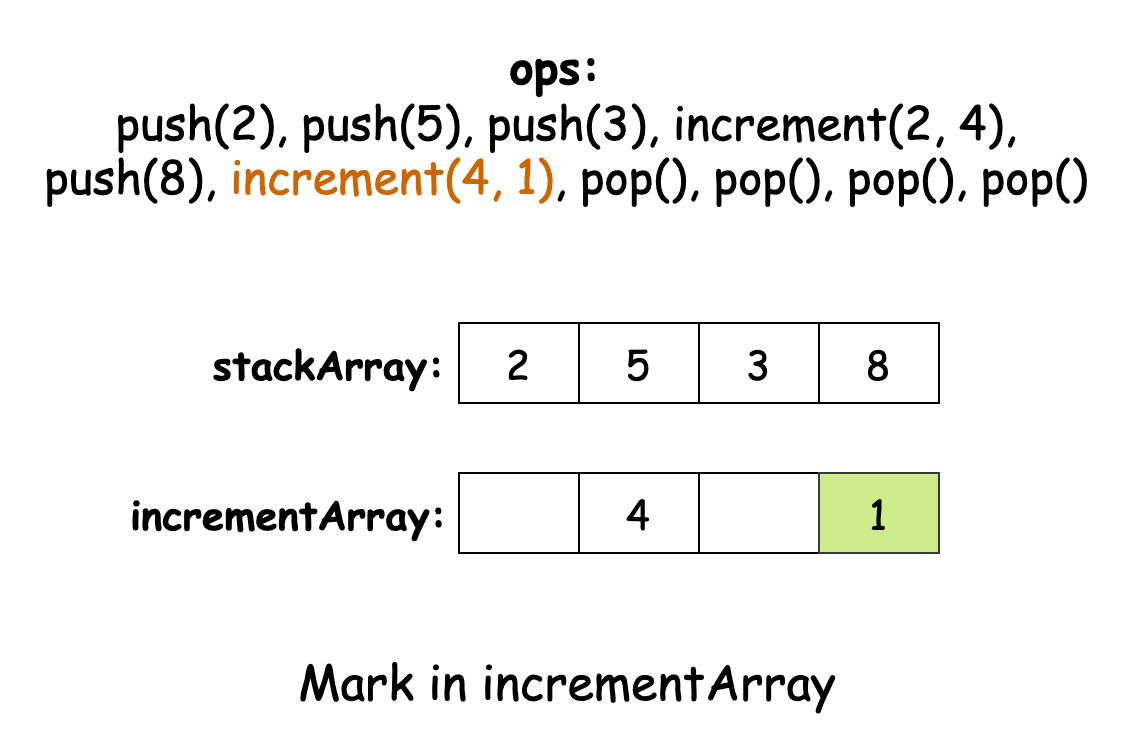

The diagram above was exported from draw.io. Its source (the exported page's mxGraphModel, read from the mxfile embedded in the PNG):
<mxGraphModel dx="1363" dy="1039" grid="1" gridSize="10" guides="1" tooltips="1" connect="1" arrows="1" fold="1" page="1" pageScale="1" pageWidth="827" pageHeight="1169" math="0" shadow="0">
  <root>
    <mxCell id="0" />
    <mxCell id="1" parent="0" />
    <mxCell id="4-DJAzbhiyjmM2J9ux7l-1" value="&lt;font style=&quot;font-size: 23px;&quot; face=&quot;Comic Sans MS&quot;&gt;&lt;b&gt;ops:&amp;nbsp;&lt;/b&gt;&lt;/font&gt;&lt;div&gt;&lt;font style=&quot;font-size: 23px;&quot; face=&quot;Comic Sans MS&quot;&gt;push(2), push(5), push(3), increment(2, 4), push(8), &lt;font color=&quot;#cc6600&quot;&gt;increment(4, 1)&lt;/font&gt;, pop(), pop(), pop(), pop()&lt;/font&gt;&lt;/div&gt;" style="text;html=1;align=center;verticalAlign=middle;whiteSpace=wrap;rounded=0;" vertex="1" parent="1">
      <mxGeometry x="151" y="100" width="526" height="30" as="geometry" />
    </mxCell>
    <mxCell id="4-DJAzbhiyjmM2J9ux7l-3" value="&lt;font style=&quot;font-size: 20px;&quot; face=&quot;Comic Sans MS&quot;&gt;&lt;b&gt;stackArray:&amp;nbsp;&lt;/b&gt;&lt;/font&gt;" style="text;html=1;align=center;verticalAlign=middle;whiteSpace=wrap;rounded=0;" vertex="1" parent="1">
      <mxGeometry x="270" y="220" width="60" height="30" as="geometry" />
    </mxCell>
    <mxCell id="4-DJAzbhiyjmM2J9ux7l-4" value="" style="shape=table;startSize=0;container=1;collapsible=0;childLayout=tableLayout;top=1;bottom=1;left=1;right=1;fontFamily=Comic Sans MS;fontSize=20;" vertex="1" parent="1">
      <mxGeometry x="360" y="215" width="240" height="40" as="geometry" />
    </mxCell>
    <mxCell id="4-DJAzbhiyjmM2J9ux7l-5" value="" style="shape=tableRow;horizontal=0;startSize=0;swimlaneHead=0;swimlaneBody=0;strokeColor=inherit;top=1;left=1;bottom=1;right=1;collapsible=0;dropTarget=0;fillColor=none;points=[[0,0.5],[1,0.5]];portConstraint=eastwest;fontFamily=Comic Sans MS;fontSize=20;" vertex="1" parent="4-DJAzbhiyjmM2J9ux7l-4">
      <mxGeometry width="240" height="40" as="geometry" />
    </mxCell>
    <mxCell id="4-DJAzbhiyjmM2J9ux7l-6" value="2" style="shape=partialRectangle;html=1;whiteSpace=wrap;connectable=0;overflow=hidden;top=1;left=1;bottom=1;right=1;pointerEvents=1;fontFamily=Comic Sans MS;fontSize=20;" vertex="1" parent="4-DJAzbhiyjmM2J9ux7l-5">
      <mxGeometry width="60" height="40" as="geometry">
        <mxRectangle width="60" height="40" as="alternateBounds" />
      </mxGeometry>
    </mxCell>
    <mxCell id="4-DJAzbhiyjmM2J9ux7l-7" value="5" style="shape=partialRectangle;html=1;whiteSpace=wrap;connectable=0;overflow=hidden;top=1;left=1;bottom=1;right=1;pointerEvents=1;fontFamily=Comic Sans MS;fontSize=20;" vertex="1" parent="4-DJAzbhiyjmM2J9ux7l-5">
      <mxGeometry x="60" width="60" height="40" as="geometry">
        <mxRectangle width="60" height="40" as="alternateBounds" />
      </mxGeometry>
    </mxCell>
    <mxCell id="4-DJAzbhiyjmM2J9ux7l-8" value="3" style="shape=partialRectangle;html=1;whiteSpace=wrap;connectable=0;overflow=hidden;top=1;left=1;bottom=1;right=1;pointerEvents=1;fontFamily=Comic Sans MS;fontSize=20;" vertex="1" parent="4-DJAzbhiyjmM2J9ux7l-5">
      <mxGeometry x="120" width="60" height="40" as="geometry">
        <mxRectangle width="60" height="40" as="alternateBounds" />
      </mxGeometry>
    </mxCell>
    <mxCell id="4-DJAzbhiyjmM2J9ux7l-9" value="8" style="shape=partialRectangle;html=1;whiteSpace=wrap;connectable=0;overflow=hidden;top=1;left=1;bottom=1;right=1;pointerEvents=1;fontFamily=Comic Sans MS;fontSize=20;" vertex="1" parent="4-DJAzbhiyjmM2J9ux7l-5">
      <mxGeometry x="180" width="60" height="40" as="geometry">
        <mxRectangle width="60" height="40" as="alternateBounds" />
      </mxGeometry>
    </mxCell>
    <mxCell id="4-DJAzbhiyjmM2J9ux7l-14" value="&lt;font style=&quot;font-size: 20px;&quot; face=&quot;Comic Sans MS&quot;&gt;&lt;b&gt;incrementArray:&amp;nbsp;&lt;/b&gt;&lt;/font&gt;" style="text;html=1;align=center;verticalAlign=middle;whiteSpace=wrap;rounded=0;" vertex="1" parent="1">
      <mxGeometry x="250" y="295" width="60" height="30" as="geometry" />
    </mxCell>
    <mxCell id="4-DJAzbhiyjmM2J9ux7l-15" value="" style="shape=table;startSize=0;container=1;collapsible=0;childLayout=tableLayout;top=1;bottom=1;left=1;right=1;fontFamily=Comic Sans MS;fontSize=20;" vertex="1" parent="1">
      <mxGeometry x="360" y="290" width="240" height="40" as="geometry" />
    </mxCell>
    <mxCell id="4-DJAzbhiyjmM2J9ux7l-16" value="" style="shape=tableRow;horizontal=0;startSize=0;swimlaneHead=0;swimlaneBody=0;strokeColor=inherit;top=1;left=1;bottom=1;right=1;collapsible=0;dropTarget=0;fillColor=none;points=[[0,0.5],[1,0.5]];portConstraint=eastwest;fontFamily=Comic Sans MS;fontSize=20;" vertex="1" parent="4-DJAzbhiyjmM2J9ux7l-15">
      <mxGeometry width="240" height="40" as="geometry" />
    </mxCell>
    <mxCell id="4-DJAzbhiyjmM2J9ux7l-17" value="" style="shape=partialRectangle;html=1;whiteSpace=wrap;connectable=0;strokeColor=inherit;overflow=hidden;fillColor=none;top=1;left=1;bottom=1;right=1;pointerEvents=1;fontFamily=Comic Sans MS;fontSize=20;" vertex="1" parent="4-DJAzbhiyjmM2J9ux7l-16">
      <mxGeometry width="60" height="40" as="geometry">
        <mxRectangle width="60" height="40" as="alternateBounds" />
      </mxGeometry>
    </mxCell>
    <mxCell id="4-DJAzbhiyjmM2J9ux7l-18" value="4" style="shape=partialRectangle;html=1;whiteSpace=wrap;connectable=0;overflow=hidden;top=1;left=1;bottom=1;right=1;pointerEvents=1;fontFamily=Comic Sans MS;fontSize=20;" vertex="1" parent="4-DJAzbhiyjmM2J9ux7l-16">
      <mxGeometry x="60" width="60" height="40" as="geometry">
        <mxRectangle width="60" height="40" as="alternateBounds" />
      </mxGeometry>
    </mxCell>
    <mxCell id="4-DJAzbhiyjmM2J9ux7l-19" value="" style="shape=partialRectangle;html=1;whiteSpace=wrap;connectable=0;strokeColor=inherit;overflow=hidden;fillColor=none;top=1;left=1;bottom=1;right=1;pointerEvents=1;fontFamily=Comic Sans MS;fontSize=20;" vertex="1" parent="4-DJAzbhiyjmM2J9ux7l-16">
      <mxGeometry x="120" width="60" height="40" as="geometry">
        <mxRectangle width="60" height="40" as="alternateBounds" />
      </mxGeometry>
    </mxCell>
    <mxCell id="4-DJAzbhiyjmM2J9ux7l-20" value="1" style="shape=partialRectangle;html=1;whiteSpace=wrap;connectable=0;strokeColor=#36393d;overflow=hidden;fillColor=#cdeb8b;top=1;left=1;bottom=1;right=1;pointerEvents=1;fontFamily=Comic Sans MS;fontSize=20;" vertex="1" parent="4-DJAzbhiyjmM2J9ux7l-16">
      <mxGeometry x="180" width="60" height="40" as="geometry">
        <mxRectangle width="60" height="40" as="alternateBounds" />
      </mxGeometry>
    </mxCell>
    <mxCell id="4-DJAzbhiyjmM2J9ux7l-21" value="&lt;font face=&quot;Comic Sans MS&quot; style=&quot;font-size: 24px;&quot;&gt;Mark in incrementArray&lt;/font&gt;" style="text;html=1;align=center;verticalAlign=middle;whiteSpace=wrap;rounded=0;" vertex="1" parent="1">
      <mxGeometry x="276.5" y="380" width="275" height="30" as="geometry" />
    </mxCell>
  </root>
</mxGraphModel>